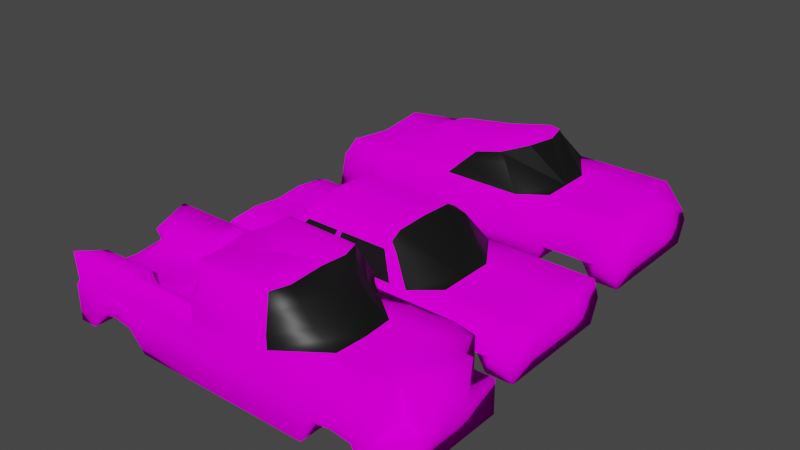 # Source: cars3.blend  (saved by Blender 3.2.14; exported with 4.5.12 LTS)
import bpy
from mathutils import Matrix  # noqa: F401  (used for matrix-valued properties, if any)

bpy.ops.wm.read_factory_settings(use_empty=True)
scene = bpy.context.scene
scene.name = 'Scene'

# ---- collections
col_collection = bpy.data.collections.new('Collection'); scene.collection.children.link(col_collection)

# ---- images (referenced by path relative to the original .blend; pixels are not part of the script)
import os
ASSET_DIR = os.environ.get("B2B_ASSET_DIR", "")  # directory of the original .blend (textures are referenced by path, not embedded)
HERE = os.path.dirname(os.path.abspath(__file__))  # packed textures are extracted next to this script under _unpacked/

def load_image(name, relpath, width, height, colorspace="sRGB"):
    """Load a texture the original file referenced (path relative to the .blend, or extracted next to this script)."""
    p = next((c for c in (os.path.join(HERE, relpath), os.path.join(ASSET_DIR, relpath)) if relpath and os.path.exists(c)), "")
    if p:
        img = bpy.data.images.load(p, check_existing=True)
        img.name = name
    else:  # same state as the original file: an image datablock whose file is absent (Cycles renders it pink)
        img = bpy.data.images.new(name, width, height)
        img.source = "FILE"
        img.filepath = "//" + (relpath or name)
    img.colorspace_settings.name = colorspace
    return img
img_untitled_002 = load_image('Untitled.002', 'mas2.png', 1024, 1024, 'sRGB')
img_untitled_003 = load_image('Untitled.003', 'mash3.png', 1024, 1024, 'sRGB')
img_untitled = load_image('Untitled', 'car1j.png', 1024, 1024, 'sRGB')

# ---- materials (node trees are filled in below, after node groups)
mat_material_002 = bpy.data.materials.new('Material.002')
mat_material_002.alpha_threshold = 0.0
mat_material_002.use_transparent_shadow = False
mat_material_002.line_color = (0.0, 0.0, 0.0, 1.0)
mat_material_001 = bpy.data.materials.new('Material.001')
mat_material_001.use_transparent_shadow = False
mat_material_003 = bpy.data.materials.new('Material.003')
mat_material_003.alpha_threshold = 0.0
mat_material_003.use_transparent_shadow = False
mat_material_003.line_color = (0.0, 0.0, 0.0, 1.0)
mat_material = bpy.data.materials.new('Material')
mat_material.alpha_threshold = 0.0
mat_material.use_transparent_shadow = False
mat_material.line_color = (0.0, 0.0, 0.0, 1.0)

# ---- material node trees
mat_material_002.use_nodes = True; mat_material_002.node_tree.nodes.clear()
_N = mat_material_002.node_tree.nodes; _L = mat_material_002.node_tree.links
n0 = _N.new('ShaderNodeOutputMaterial'); n0.name = 'Material Output'; n0.location = (300, 300)
n1 = _N.new('ShaderNodeBsdfDiffuse'); n1.name = 'Diffuse BSDF'; n1.location = (10, 300)
n1.inputs[1].default_value = 0.4
n2 = _N.new('ShaderNodeTexImage'); n2.name = 'Image Texture'; n2.location = (-280, 275)
n2.image = img_untitled_002
_L.new(n1.outputs[0], n0.inputs[0])
_L.new(n2.outputs[0], n1.inputs[0])
n0.is_active_output = True
mat_material_001.use_nodes = True; mat_material_001.node_tree.nodes.clear()
_N = mat_material_001.node_tree.nodes; _L = mat_material_001.node_tree.links
n0 = _N.new('ShaderNodeBsdfPrincipled'); n0.name = 'Principled BSDF'; n0.location = (10, 300)
n0.distribution = 'GGX'
n0.subsurface_method = 'RANDOM_WALK_SKIN'
n0.inputs[0].default_value = (0.004776, 0.004776, 0.004776, 1.0)
n0.inputs[3].default_value = 1.45
n0.inputs[27].default_value = (0.0, 0.0, 0.0, 1.0)
n0.inputs[28].default_value = 1.0
n1 = _N.new('ShaderNodeOutputMaterial'); n1.name = 'Material Output'; n1.location = (300, 300)
_L.new(n0.outputs[0], n1.inputs[0])
n1.is_active_output = True
mat_material_003.use_nodes = True; mat_material_003.node_tree.nodes.clear()
_N = mat_material_003.node_tree.nodes; _L = mat_material_003.node_tree.links
n0 = _N.new('ShaderNodeOutputMaterial'); n0.name = 'Material Output'; n0.location = (300, 300)
n1 = _N.new('ShaderNodeBsdfDiffuse'); n1.name = 'Diffuse BSDF'; n1.location = (10, 300)
n1.inputs[1].default_value = 0.4
n2 = _N.new('ShaderNodeTexImage'); n2.name = 'Image Texture'; n2.location = (-280, 275)
n2.image = img_untitled_003
_L.new(n1.outputs[0], n0.inputs[0])
_L.new(n2.outputs[0], n1.inputs[0])
n0.is_active_output = True
mat_material.use_nodes = True; mat_material.node_tree.nodes.clear()
_N = mat_material.node_tree.nodes; _L = mat_material.node_tree.links
n0 = _N.new('ShaderNodeOutputMaterial'); n0.name = 'Material Output'; n0.location = (300, 300)
n1 = _N.new('ShaderNodeBsdfDiffuse'); n1.name = 'Diffuse BSDF'; n1.location = (10, 300)
n1.inputs[1].default_value = 0.4
n2 = _N.new('ShaderNodeTexImage'); n2.name = 'Image Texture'; n2.location = (-280, 275)
n2.image = img_untitled
_L.new(n1.outputs[0], n0.inputs[0])
_L.new(n2.outputs[0], n1.inputs[0])
n0.is_active_output = True

# ---- world
world_world = bpy.data.worlds.new('World'); scene.world = world_world
world_world.use_nodes = True; world_world.node_tree.nodes.clear()
_N = world_world.node_tree.nodes; _L = world_world.node_tree.links
n0 = _N.new('ShaderNodeOutputWorld'); n0.name = 'World Output'; n0.location = (300, 300)
n1 = _N.new('ShaderNodeBackground'); n1.name = 'Background'; n1.location = (10, 300)
n1.inputs[0].default_value = (0.05088, 0.05088, 0.05088, 1.0)
_L.new(n1.outputs[0], n0.inputs[0])
n0.is_active_output = True
world_world.color = (0.05088, 0.05088, 0.05088)
world_world.use_sun_shadow = False
world_world.sun_shadow_jitter_overblur = 0.0

# ---- meshes
me_cube = bpy.data.meshes.new('Cube')
me_cube.from_pydata([(1.293, -1.0, -1.0), (-1.0, -1.0, -0.3639), (-1.0, -1.0, -1.0), (0.8512, -0.9973, -0.3638), (-0.2231, -1.0, -0.3639), (-0.4192, -1.0, -1.0), (0.7447, -1.0, -1.0), (1.293, -1.0, -0.4672), (1.19, -0.9991, -0.3639), (1.263, -0.9998, -0.3942), (0.6535, -0.748, 0.07175), (0.6884, -0.8234, -0.02026), (-0.08994, -0.8238, -0.02026), (-0.02898, -0.748, 0.07175), (0.6535, 1.193e-05, 0.1808), (-0.02898, 0.0, 0.1808), (-0.02898, -0.5644, 0.1629), (0.6535, -0.5644, 0.1629), (-1.0, 0.0, -1.0), (-1.0, 0.0, -0.3227), (1.293, 0.0, -1.0), (-0.4192, 0.0, -1.0), (0.7447, 0.0, -1.0), (0.8512, 0.002686, -0.3638), (-0.3588, 0.0, -0.4448), (1.19, 0.0008512, -0.3639), (1.263, 0.0002493, -0.3942), (1.293, 0.0, -0.4672), (-1.0, -0.5, -1.0), (-0.4192, -0.5, -1.0), (0.7447, -0.5, -1.0), (0.8512, -0.4973, -0.3182), (-0.3588, -0.5, -0.4448), (1.19, -0.4991, -0.3183), (-1.0, -0.5, -0.4448), (1.293, -0.5, -1.0), (1.263, -0.4998, -0.3485), (1.293, -0.5, -0.4216), (-1.0, -1.153, -0.6819), (0.8503, -1.152, -0.6819), (-0.3588, -1.153, -0.6819), (-1.0, -4.576e-05, -0.7224), (-1.0, -0.5767, -0.7224), (1.176, -1.0, -1.0), (1.176, 0.0, -1.0), (1.176, -0.5, -1.0), (1.072, -1.076, -0.5746), (0.9604, 0.0, -0.7906), (0.9604, -0.5, -0.7906), (0.9604, -1.0, -0.7906), (0.961, -1.114, -0.6282), (0.8526, 0.0, -0.8189), (0.8526, -0.5, -0.8189), (0.8526, -1.0, -0.8189), (0.9057, -1.133, -0.6551), (1.068, -1.0, -0.8189), (1.016, -1.095, -0.6014), (1.068, 0.0, -0.8189), (1.068, -0.5, -0.8189), (-0.487, -1.0, -0.3639), (-0.6153, -1.0, -0.3639), (-0.7435, -1.0, -0.3639), (-0.8718, -1.0, -0.3639), (-0.8113, -1.0, -1.0), (-0.7435, -1.0, -0.7728), (-0.6153, -1.0, -0.7441), (-0.487, -1.0, -0.7728), (-0.487, 0.0, -0.7728), (-0.6153, 0.0, -0.7441), (-0.7435, 0.0, -0.7728), (-0.8113, 0.0, -1.0), (-0.8718, 0.0, -0.3471), (-0.7435, 0.0, -0.3716), (-0.6153, 0.0, -0.396), (-0.487, 0.0, -0.4204), (-0.487, -0.5, -0.7728), (-0.6153, -0.5, -0.7441), (-0.7435, -0.5, -0.7728), (-0.8113, -0.5, -1.0), (-0.8718, -0.5, -0.4448), (-0.7435, -0.5, -0.4448), (-0.6153, -0.5, -0.4448), (-0.487, -0.5, -0.4448), (-0.487, -1.153, -0.6819), (-0.6153, -1.153, -0.6819), (-0.7435, -1.153, -0.6819), (-0.8718, -1.153, -0.6819), (-0.09887, -0.9997, -0.3639), (-0.2847, -1.0, -1.0), (0.04992, -0.748, 0.07175), (3.88e-05, -0.8237, -0.02026), (0.04992, 0.0, 0.1808), (0.04992, -0.5644, 0.1629), (-0.2847, 0.0, -1.0), (-0.2847, -0.5, -1.0), (-0.219, -1.153, -0.6819), (0.23, -1.0, -1.0), (0.3442, -0.8236, -0.02026), (0.3517, 5.965e-06, 0.1808), (0.3517, -0.5644, 0.1629), (0.3761, -0.9985, -0.3639), (0.3517, -0.748, 0.07175), (0.23, 0.0, -1.0), (0.23, -0.5, -1.0), (0.3157, -1.153, -0.6819), (0.2825, -1.0, -1.0), (0.3793, -0.8235, -0.02026), (0.3825, 0.0, 0.1808), (0.3825, -0.5644, 0.1629), (0.4246, -0.9984, -0.3639), (0.3825, -0.748, 0.07175), (0.2825, 0.0, -1.0), (0.2825, -0.5, -1.0), (0.3702, -1.152, -0.6819), (0.6475, -1.0, -1.0), (0.6234, -0.8234, -0.02026), (0.5965, 0.0, 0.1808), (0.5965, -0.5644, 0.1629), (0.7614, -0.9975, -0.3638), (0.5965, -0.748, 0.07175), (0.6475, 0.0, -1.0), (0.6475, -0.5, -1.0), (0.7493, -1.152, -0.6819)], [], [(79, 34, 1, 62), (86, 62, 1, 38), (45, 35, 0, 43), (33, 31, 3, 8), (35, 37, 7, 0), (75, 29, 5, 66), (121, 30, 6, 114), (95, 87, 4, 40), (53, 54, 39, 6), (3, 31, 23, 14, 17, 10, 11), (92, 16, 13, 89), (33, 8, 9, 36), (36, 9, 7, 37), (89, 13, 12, 90), (118, 3, 11, 115), (91, 15, 16, 92), (42, 34, 19, 41), (38, 1, 34, 42), (26, 36, 37, 27), (25, 33, 36, 26), (120, 22, 30, 121), (67, 21, 29, 75), (20, 27, 37, 35), (25, 23, 31, 33), (44, 20, 35, 45), (71, 19, 34, 79), (2, 38, 42, 28), (28, 42, 41, 18), (88, 95, 40, 5), (63, 86, 38, 2), (39, 54, 50, 56, 46, 7, 9, 8, 3), (57, 44, 45, 58), (0, 7, 46, 43), (58, 45, 43, 55), (52, 48, 49, 53), (51, 47, 48, 52), (55, 56, 50, 49), (22, 51, 52, 30), (30, 52, 53, 6), (49, 50, 54, 53), (43, 46, 56, 55), (48, 58, 55, 49), (47, 57, 58, 48), (15, 24, 32, 4, 12, 13, 16), (5, 40, 83, 66), (66, 83, 84, 65), (65, 84, 85, 64), (64, 85, 86, 63), (24, 74, 82, 32), (74, 73, 81, 82), (73, 72, 80, 81), (72, 71, 79, 80), (18, 70, 78, 28), (70, 69, 77, 78), (69, 68, 76, 77), (68, 67, 75, 76), (28, 78, 63, 2), (78, 77, 64, 63), (77, 76, 65, 64), (76, 75, 66, 65), (40, 4, 59, 83), (83, 59, 60, 84), (84, 60, 61, 85), (85, 61, 62, 86), (32, 82, 59, 4), (82, 81, 60, 59), (81, 80, 61, 60), (80, 79, 62, 61), (96, 104, 95, 88), (21, 93, 94, 29), (98, 91, 92, 99), (4, 87, 90, 12), (101, 89, 90, 97), (99, 92, 89, 101), (104, 100, 87, 95), (29, 94, 88, 5), (113, 109, 100, 104), (108, 99, 101, 110), (110, 101, 97, 106), (107, 98, 99, 108), (105, 113, 104, 96), (93, 102, 103, 94), (87, 100, 97, 90), (94, 103, 96, 88), (114, 122, 113, 105), (116, 107, 108, 117), (119, 110, 106, 115), (117, 108, 110, 119), (122, 118, 109, 113), (102, 111, 112, 103), (100, 109, 106, 97), (103, 112, 105, 96), (39, 3, 118, 122), (17, 117, 119, 10), (10, 119, 115, 11), (14, 116, 117, 17), (6, 39, 122, 114), (111, 120, 121, 112), (109, 118, 115, 106), (112, 121, 114, 105)])
me_cube.polygons.foreach_set('use_smooth', [True] * 100)
me_cube.polygons.foreach_set('material_index', [0, 0, 0, 0, 0, 0, 0, 0, 0, 1, 0, 0, 0, 0, 0, 0, 0, 0, 0, 0, 0, 0, 0, 0, 0, 0, 0, 0, 0, 0, 0, 0, 0, 0, 0, 0, 0, 0, 0, 0, 0, 0, 0, 1, 0, 0, 0, 0, 0, 0, 0, 0, 0, 0, 0, 0, 0, 0, 0, 0, 0, 0, 0, 0, 0, 0, 0, 0, 0, 0, 0, 0, 0, 0, 0, 0, 0, 0, 0, 0, 0, 0, 1, 0, 0, 0, 0, 0, 0, 0, 0, 0, 0, 0, 0, 0, 0, 0, 1, 0])
_uv = me_cube.uv_layers.new(name='UVMap')
_uv.uv.foreach_set('vector', [0.8503, 0.6875, 0.875, 0.6875, 0.875, 0.75, 0.8503, 0.75, 0.5, 0.9753, 0.625, 0.9753, 0.625, 1.0, 0.5, 1.0, 0.3533, 0.6875, 0.375, 0.6875, 0.375, 0.75, 0.3533, 0.75, 0.6387, 0.6875, 0.6683, 0.6875, 0.6683, 0.75, 0.6387, 0.75, 0.375, 0.6875, 0.5844, 0.6875, 0.5844, 0.75, 0.375, 0.75, 0.2237, 0.6875, 0.2484, 0.6875, 0.2484, 0.75, 0.2237, 0.75, 0.3247, 0.6875, 0.3317, 0.6875, 0.3317, 0.75, 0.3247, 0.75, 0.5, 0.867, 0.625, 0.867, 0.625, 0.8766, 0.5, 0.8766, 0.375, 0.7879, 0.5105, 0.7879, 0.5, 0.7933, 0.375, 0.7933, 0.6683, 0.75, 0.6683, 0.6875, 0.6683, 0.625, 0.6683, 0.625, 0.6683, 0.6817, 0.6683, 0.7385, 0.6683, 0.75, 0.742, 0.6817, 0.7516, 0.6817, 0.7516, 0.7385, 0.742, 0.7385, 0.6387, 0.6875, 0.6387, 0.75, 0.625, 0.75, 0.625, 0.6875, 0.625, 0.6875, 0.625, 0.75, 0.5844, 0.75, 0.5844, 0.6875, 0.625, 0.867, 0.625, 0.8766, 0.625, 0.8766, 0.625, 0.867, 0.625, 0.8003, 0.625, 0.7933, 0.625, 0.7933, 0.625, 0.8003, 0.742, 0.625, 0.7516, 0.625, 0.7516, 0.6817, 0.742, 0.6817, 0.5, 0.0625, 0.625, 0.0625, 0.625, 0.125, 0.5, 0.125, 0.5, 0.0, 0.625, 0.0, 0.625, 0.0625, 0.5, 0.0625, 0.625, 0.625, 0.625, 0.6875, 0.5844, 0.6875, 0.5844, 0.625, 0.6387, 0.625, 0.6387, 0.6875, 0.625, 0.6875, 0.625, 0.625, 0.3247, 0.625, 0.3317, 0.625, 0.3317, 0.6875, 0.3247, 0.6875, 0.2237, 0.625, 0.2484, 0.625, 0.2484, 0.6875, 0.2237, 0.6875, 0.375, 0.625, 0.5844, 0.625, 0.5844, 0.6875, 0.375, 0.6875, 0.6387, 0.625, 0.6683, 0.625, 0.6683, 0.6875, 0.6387, 0.6875, 0.3533, 0.625, 0.375, 0.625, 0.375, 0.6875, 0.3533, 0.6875, 0.8503, 0.625, 0.875, 0.625, 0.875, 0.6875, 0.8503, 0.6875, 0.375, 0.0, 0.5, 0.0, 0.5, 0.0625, 0.375, 0.0625, 0.375, 0.0625, 0.5, 0.0625, 0.5, 0.125, 0.375, 0.125, 0.375, 0.867, 0.5, 0.867, 0.5, 0.8766, 0.375, 0.8766, 0.375, 0.9753, 0.5, 0.9753, 0.5, 1.0, 0.375, 1.0, 0.5, 0.7933, 0.5105, 0.7879, 0.5211, 0.7825, 0.5316, 0.7771, 0.5422, 0.7717, 0.5844, 0.75, 0.6131, 0.754, 0.625, 0.7637, 0.625, 0.7933, 0.3479, 0.625, 0.3533, 0.625, 0.3533, 0.6875, 0.3479, 0.6875, 0.375, 0.75, 0.5844, 0.75, 0.5422, 0.7717, 0.375, 0.7717, 0.3479, 0.6875, 0.3533, 0.6875, 0.3533, 0.75, 0.3479, 0.75, 0.3371, 0.6875, 0.3425, 0.6875, 0.3425, 0.75, 0.3371, 0.75, 0.3371, 0.625, 0.3425, 0.625, 0.3425, 0.6875, 0.3371, 0.6875, 0.375, 0.7771, 0.5316, 0.7771, 0.5211, 0.7825, 0.375, 0.7825, 0.3317, 0.625, 0.3371, 0.625, 0.3371, 0.6875, 0.3317, 0.6875, 0.3317, 0.6875, 0.3371, 0.6875, 0.3371, 0.75, 0.3317, 0.75, 0.375, 0.7825, 0.5211, 0.7825, 0.5105, 0.7879, 0.375, 0.7879, 0.375, 0.7717, 0.5422, 0.7717, 0.5316, 0.7771, 0.375, 0.7771, 0.3425, 0.6875, 0.3479, 0.6875, 0.3479, 0.75, 0.3425, 0.75, 0.3425, 0.625, 0.3479, 0.625, 0.3479, 0.6875, 0.3425, 0.6875, 0.7516, 0.625, 0.7516, 0.625, 0.7516, 0.6875, 0.7516, 0.75, 0.7516, 0.75, 0.7516, 0.7385, 0.7516, 0.6817, 0.375, 0.8766, 0.5, 0.8766, 0.5, 0.9013, 0.375, 0.9013, 0.375, 0.9013, 0.5, 0.9013, 0.5, 0.926, 0.375, 0.926, 0.375, 0.926, 0.5, 0.926, 0.5, 0.9507, 0.375, 0.9507, 0.375, 0.9507, 0.5, 0.9507, 0.5, 0.9753, 0.375, 0.9753, 0.7516, 0.625, 0.7763, 0.625, 0.7763, 0.6875, 0.7516, 0.6875, 0.7763, 0.625, 0.801, 0.625, 0.801, 0.6875, 0.7763, 0.6875, 0.801, 0.625, 0.8257, 0.625, 0.8257, 0.6875, 0.801, 0.6875, 0.8257, 0.625, 0.8503, 0.625, 0.8503, 0.6875, 0.8257, 0.6875, 0.125, 0.625, 0.1497, 0.625, 0.1497, 0.6875, 0.125, 0.6875, 0.1497, 0.625, 0.1743, 0.625, 0.1743, 0.6875, 0.1497, 0.6875, 0.1743, 0.625, 0.199, 0.625, 0.199, 0.6875, 0.1743, 0.6875, 0.199, 0.625, 0.2237, 0.625, 0.2237, 0.6875, 0.199, 0.6875, 0.125, 0.6875, 0.1497, 0.6875, 0.1497, 0.75, 0.125, 0.75, 0.1497, 0.6875, 0.1743, 0.6875, 0.1743, 0.75, 0.1497, 0.75, 0.1743, 0.6875, 0.199, 0.6875, 0.199, 0.75, 0.1743, 0.75, 0.199, 0.6875, 0.2237, 0.6875, 0.2237, 0.75, 0.199, 0.75, 0.5, 0.8766, 0.625, 0.8766, 0.625, 0.9013, 0.5, 0.9013, 0.5, 0.9013, 0.625, 0.9013, 0.625, 0.926, 0.5, 0.926, 0.5, 0.926, 0.625, 0.926, 0.625, 0.9507, 0.5, 0.9507, 0.5, 0.9507, 0.625, 0.9507, 0.625, 0.9753, 0.5, 0.9753, 0.7516, 0.6875, 0.7763, 0.6875, 0.7763, 0.75, 0.7516, 0.75, 0.7763, 0.6875, 0.801, 0.6875, 0.801, 0.75, 0.7763, 0.75, 0.801, 0.6875, 0.8257, 0.6875, 0.8257, 0.75, 0.801, 0.75, 0.8257, 0.6875, 0.8503, 0.6875, 0.8503, 0.75, 0.8257, 0.75, 0.375, 0.8302, 0.5, 0.8302, 0.5, 0.867, 0.375, 0.867, 0.2484, 0.625, 0.258, 0.625, 0.258, 0.6875, 0.2484, 0.6875, 0.7052, 0.625, 0.742, 0.625, 0.742, 0.6817, 0.7052, 0.6817, 0.625, 0.8766, 0.625, 0.867, 0.625, 0.867, 0.625, 0.8766, 0.625, 0.8302, 0.625, 0.867, 0.625, 0.867, 0.625, 0.8302, 0.7052, 0.6817, 0.742, 0.6817, 0.742, 0.7385, 0.7052, 0.7385, 0.5, 0.8302, 0.625, 0.8302, 0.625, 0.867, 0.5, 0.867, 0.2484, 0.6875, 0.258, 0.6875, 0.258, 0.75, 0.2484, 0.75, 0.5, 0.8264, 0.625, 0.8264, 0.625, 0.8302, 0.5, 0.8302, 0.7014, 0.6817, 0.7052, 0.6817, 0.7052, 0.7385, 0.7014, 0.7385, 0.625, 0.8264, 0.625, 0.8302, 0.625, 0.8302, 0.625, 0.8264, 0.7014, 0.625, 0.7052, 0.625, 0.7052, 0.6817, 0.7014, 0.6817, 0.375, 0.8264, 0.5, 0.8264, 0.5, 0.8302, 0.375, 0.8302, 0.258, 0.625, 0.2948, 0.625, 0.2948, 0.6875, 0.258, 0.6875, 0.625, 0.867, 0.625, 0.8302, 0.625, 0.8302, 0.625, 0.867, 0.258, 0.6875, 0.2948, 0.6875, 0.2948, 0.75, 0.258, 0.75, 0.375, 0.8003, 0.5, 0.8003, 0.5, 0.8264, 0.375, 0.8264, 0.6753, 0.625, 0.7014, 0.625, 0.7014, 0.6817, 0.6753, 0.6817, 0.625, 0.8003, 0.625, 0.8264, 0.625, 0.8264, 0.625, 0.8003, 0.6753, 0.6817, 0.7014, 0.6817, 0.7014, 0.7385, 0.6753, 0.7385, 0.5, 0.8003, 0.625, 0.8003, 0.625, 0.8264, 0.5, 0.8264, 0.2948, 0.625, 0.2986, 0.625, 0.2986, 0.6875, 0.2948, 0.6875, 0.625, 0.8302, 0.625, 0.8264, 0.625, 0.8264, 0.625, 0.8302, 0.2948, 0.6875, 0.2986, 0.6875, 0.2986, 0.75, 0.2948, 0.75, 0.5, 0.7933, 0.625, 0.7933, 0.625, 0.8003, 0.5, 0.8003, 0.6683, 0.6817, 0.6753, 0.6817, 0.6753, 0.7385, 0.6683, 0.7385, 0.625, 0.7933, 0.625, 0.8003, 0.625, 0.8003, 0.625, 0.7933, 0.6683, 0.625, 0.6753, 0.625, 0.6753, 0.6817, 0.6683, 0.6817, 0.375, 0.7933, 0.5, 0.7933, 0.5, 0.8003, 0.375, 0.8003, 0.2986, 0.625, 0.3247, 0.625, 0.3247, 0.6875, 0.2986, 0.6875, 0.625, 0.8264, 0.625, 0.8003, 0.625, 0.8003, 0.625, 0.8264, 0.2986, 0.6875, 0.3247, 0.6875, 0.3247, 0.75, 0.2986, 0.75])
me_cube.materials.append(mat_material_002)
me_cube.materials.append(mat_material_001)
me_cube.use_mirror_vertex_groups = False
me_cube.update()
me_cube_001 = bpy.data.meshes.new('Cube.001')
me_cube_001.from_pydata([(1.293, -1.0, -1.0), (-1.0, -1.0, -0.4754), (-1.0, -1.0, -1.0), (0.8512, -0.9973, -0.1395), (-0.2231, -1.0, -0.1396), (-0.4192, -1.0, -1.0), (0.7447, -1.0, -1.0), (1.293, -0.8425, -0.473), (1.19, -0.8417, -0.1729), (1.263, -0.8423, -0.3999), (0.5365, -0.5255, -0.01048), (0.5506, -0.8971, -0.1117), (-0.08994, -0.8238, 0.204), (-0.02898, -0.748, 0.2961), (0.6535, 0.0, 0.1775), (-0.2273, 0.0, 0.4051), (-0.1731, -0.4413, 0.3872), (0.5726, -0.3763, 0.1757), (-1.0, 0.0, -1.0), (-1.0, 0.0, -0.09843), (1.293, 0.0, -1.0), (-0.4192, 0.0, -1.0), (0.7447, 0.0, -1.0), (0.8512, 0.002686, -0.1395), (-0.3588, 0.0, -0.2205), (1.19, 0.0, -0.2565), (1.263, 0.0, -0.3638), (1.364, 0.0, -0.5266), (-1.0, -0.5, -1.0), (-0.4192, -0.5, -1.0), (0.7447, -0.5, -1.0), (0.8512, -0.4973, -0.2292), (-0.3588, -0.5, -0.2205), (1.19, -0.5944, -0.2001), (-1.0, -0.5, -0.2205), (1.293, -0.5, -1.0), (1.263, -0.7115, -0.392), (1.293, -0.5798, -0.61), (-1.0, -1.153, -0.6819), (0.8503, -1.152, -0.6819), (-0.3588, -1.153, -0.6819), (-1.0, -4.576e-05, -0.7224), (-1.0, -0.5767, -0.7224), (1.176, -1.0, -1.0), (1.176, 0.0, -1.0), (1.176, -0.5, -1.0), (1.072, -1.076, -0.3503), (0.9604, 0.0, -0.7906), (0.9604, -0.5, -0.7906), (0.9604, -1.0, -0.7906), (0.961, -1.114, -0.4039), (0.8526, 0.0, -0.8189), (0.8526, -0.5, -0.8189), (0.8526, -1.0, -0.8189), (0.9057, -1.133, -0.6551), (1.068, -1.0, -0.8189), (1.016, -1.095, -0.3771), (1.068, 0.0, -0.8189), (1.068, -0.5, -0.8189), (-0.487, -1.0, -0.1396), (-0.6153, -1.0, -0.1396), (-0.7435, -1.0, -0.1396), (-0.8718, -1.0, -0.1396), (-0.8113, -1.0, -1.0), (-0.7435, -1.0, -0.7728), (-0.6153, -1.0, -0.7441), (-0.487, -1.0, -0.7728), (-0.487, 0.0, -0.7728), (-0.6153, 0.0, -0.7441), (-0.7435, 0.0, -0.7728), (-0.8113, 0.0, -1.0), (-0.8718, 0.0, -0.1462), (-0.7435, 0.0, -0.1473), (-0.6153, 0.0, -0.1717), (-0.487, 0.0, -0.1961), (-0.487, -0.5, -0.7728), (-0.6153, -0.5, -0.7441), (-0.7435, -0.5, -0.7728), (-0.8113, -0.5, -1.0), (-0.8718, -0.5, -0.2205), (-0.7435, -0.5, -0.2205), (-0.6153, -0.5, -0.2205), (-0.487, -0.5, -0.2205), (-0.487, -1.153, -0.6819), (-0.6153, -1.153, -0.6819), (-0.7435, -1.153, -0.6819), (-0.8718, -1.153, -0.6819), (0.314, -0.9987, -0.1396), (0.1627, -1.0, -1.0), (0.1932, -0.6367, 0.1428), (0.2303, -0.8604, 0.04614), (0.2131, 0.0, 0.2913), (0.1998, -0.4088, 0.2815), (0.1627, 0.0, -1.0), (0.1627, -0.5, -1.0), (0.2458, -1.153, -0.6819)], [], [(79, 34, 1, 62), (86, 62, 1, 38), (45, 35, 0, 43), (33, 31, 3, 8), (35, 37, 7, 0), (75, 29, 5, 66), (94, 30, 6, 88), (95, 87, 4, 40), (53, 54, 39, 6), (3, 31, 23, 14, 17, 10, 11), (92, 16, 13, 89), (33, 8, 9, 36), (36, 9, 7, 37), (89, 13, 12, 90), (87, 3, 11, 90), (91, 15, 16, 92), (42, 34, 19, 41), (38, 1, 34, 42), (26, 36, 37, 27), (25, 33, 36, 26), (93, 22, 30, 94), (67, 21, 29, 75), (20, 27, 37, 35), (25, 23, 31, 33), (44, 20, 35, 45), (71, 19, 34, 79), (2, 38, 42, 28), (28, 42, 41, 18), (88, 95, 40, 5), (63, 86, 38, 2), (39, 54, 50, 56, 46, 7, 9, 8, 3), (57, 44, 45, 58), (0, 7, 46, 43), (58, 45, 43, 55), (52, 48, 49, 53), (51, 47, 48, 52), (55, 56, 50, 49), (22, 51, 52, 30), (30, 52, 53, 6), (49, 50, 54, 53), (43, 46, 56, 55), (48, 58, 55, 49), (47, 57, 58, 48), (15, 24, 32, 4, 12, 13, 16), (5, 40, 83, 66), (66, 83, 84, 65), (65, 84, 85, 64), (64, 85, 86, 63), (24, 74, 82, 32), (74, 73, 81, 82), (73, 72, 80, 81), (72, 71, 79, 80), (18, 70, 78, 28), (70, 69, 77, 78), (69, 68, 76, 77), (68, 67, 75, 76), (28, 78, 63, 2), (78, 77, 64, 63), (77, 76, 65, 64), (76, 75, 66, 65), (40, 4, 59, 83), (83, 59, 60, 84), (84, 60, 61, 85), (85, 61, 62, 86), (32, 82, 59, 4), (82, 81, 60, 59), (81, 80, 61, 60), (80, 79, 62, 61), (6, 39, 95, 88), (21, 93, 94, 29), (14, 91, 92, 17), (4, 87, 90, 12), (10, 89, 90, 11), (17, 92, 89, 10), (39, 3, 87, 95), (29, 94, 88, 5)])
me_cube_001.polygons.foreach_set('use_smooth', [True] * 76)
me_cube_001.polygons.foreach_set('material_index', [0, 0, 0, 0, 0, 0, 0, 0, 0, 0, 0, 0, 0, 1, 0, 0, 0, 0, 0, 0, 0, 0, 0, 0, 0, 0, 0, 0, 0, 0, 0, 0, 0, 0, 0, 0, 0, 0, 0, 0, 0, 0, 0, 1, 0, 0, 0, 0, 0, 0, 0, 0, 0, 0, 0, 0, 0, 0, 0, 0, 0, 0, 0, 0, 0, 0, 0, 0, 0, 0, 0, 1, 0, 0, 0, 0])
_uv = me_cube_001.uv_layers.new(name='UVMap')
_uv.uv.foreach_set('vector', [0.8503, 0.6875, 0.875, 0.6875, 0.875, 0.75, 0.8503, 0.75, 0.5, 0.9753, 0.625, 0.9753, 0.625, 1.0, 0.5, 1.0, 0.3533, 0.6875, 0.375, 0.6875, 0.375, 0.75, 0.3533, 0.75, 0.6387, 0.6875, 0.6683, 0.6875, 0.6683, 0.75, 0.6387, 0.75, 0.375, 0.6875, 0.5844, 0.6875, 0.5844, 0.75, 0.375, 0.75, 0.2237, 0.6875, 0.2484, 0.6875, 0.2484, 0.75, 0.2237, 0.75, 0.29, 0.6875, 0.3317, 0.6875, 0.3317, 0.75, 0.29, 0.75, 0.5, 0.835, 0.625, 0.835, 0.625, 0.8766, 0.5, 0.8766, 0.375, 0.7879, 0.5105, 0.7879, 0.5, 0.7933, 0.375, 0.7933, 0.6683, 0.75, 0.6683, 0.6875, 0.6683, 0.625, 0.6683, 0.625, 0.6683, 0.6817, 0.6683, 0.7385, 0.6683, 0.75, 0.71, 0.6817, 0.7516, 0.6817, 0.7516, 0.7385, 0.71, 0.7385, 0.6387, 0.6875, 0.6387, 0.75, 0.625, 0.75, 0.625, 0.6875, 0.625, 0.6875, 0.625, 0.75, 0.5844, 0.75, 0.5844, 0.6875, 0.625, 0.835, 0.625, 0.8766, 0.625, 0.8766, 0.625, 0.835, 0.625, 0.835, 0.625, 0.7933, 0.625, 0.7933, 0.625, 0.835, 0.71, 0.625, 0.7516, 0.625, 0.7516, 0.6817, 0.71, 0.6817, 0.5, 0.0625, 0.625, 0.0625, 0.625, 0.125, 0.5, 0.125, 0.5, 0.0, 0.625, 0.0, 0.625, 0.0625, 0.5, 0.0625, 0.625, 0.625, 0.625, 0.6875, 0.5844, 0.6875, 0.5844, 0.625, 0.6387, 0.625, 0.6387, 0.6875, 0.625, 0.6875, 0.625, 0.625, 0.29, 0.625, 0.3317, 0.625, 0.3317, 0.6875, 0.29, 0.6875, 0.2237, 0.625, 0.2484, 0.625, 0.2484, 0.6875, 0.2237, 0.6875, 0.375, 0.625, 0.5844, 0.625, 0.5844, 0.6875, 0.375, 0.6875, 0.6387, 0.625, 0.6683, 0.625, 0.6683, 0.6875, 0.6387, 0.6875, 0.3533, 0.625, 0.375, 0.625, 0.375, 0.6875, 0.3533, 0.6875, 0.8503, 0.625, 0.875, 0.625, 0.875, 0.6875, 0.8503, 0.6875, 0.375, 0.0, 0.5, 0.0, 0.5, 0.0625, 0.375, 0.0625, 0.375, 0.0625, 0.5, 0.0625, 0.5, 0.125, 0.375, 0.125, 0.375, 0.835, 0.5, 0.835, 0.5, 0.8766, 0.375, 0.8766, 0.375, 0.9753, 0.5, 0.9753, 0.5, 1.0, 0.375, 1.0, 0.5, 0.7933, 0.5105, 0.7879, 0.5211, 0.7825, 0.5316, 0.7771, 0.5422, 0.7717, 0.5844, 0.75, 0.6131, 0.754, 0.625, 0.7637, 0.625, 0.7933, 0.3479, 0.625, 0.3533, 0.625, 0.3533, 0.6875, 0.3479, 0.6875, 0.375, 0.75, 0.5844, 0.75, 0.5422, 0.7717, 0.375, 0.7717, 0.3479, 0.6875, 0.3533, 0.6875, 0.3533, 0.75, 0.3479, 0.75, 0.3371, 0.6875, 0.3425, 0.6875, 0.3425, 0.75, 0.3371, 0.75, 0.3371, 0.625, 0.3425, 0.625, 0.3425, 0.6875, 0.3371, 0.6875, 0.375, 0.7771, 0.5316, 0.7771, 0.5211, 0.7825, 0.375, 0.7825, 0.3317, 0.625, 0.3371, 0.625, 0.3371, 0.6875, 0.3317, 0.6875, 0.3317, 0.6875, 0.3371, 0.6875, 0.3371, 0.75, 0.3317, 0.75, 0.375, 0.7825, 0.5211, 0.7825, 0.5105, 0.7879, 0.375, 0.7879, 0.375, 0.7717, 0.5422, 0.7717, 0.5316, 0.7771, 0.375, 0.7771, 0.3425, 0.6875, 0.3479, 0.6875, 0.3479, 0.75, 0.3425, 0.75, 0.3425, 0.625, 0.3479, 0.625, 0.3479, 0.6875, 0.3425, 0.6875, 0.7516, 0.625, 0.7516, 0.625, 0.7516, 0.6875, 0.7516, 0.75, 0.7516, 0.75, 0.7516, 0.7385, 0.7516, 0.6817, 0.375, 0.8766, 0.5, 0.8766, 0.5, 0.9013, 0.375, 0.9013, 0.375, 0.9013, 0.5, 0.9013, 0.5, 0.926, 0.375, 0.926, 0.375, 0.926, 0.5, 0.926, 0.5, 0.9507, 0.375, 0.9507, 0.375, 0.9507, 0.5, 0.9507, 0.5, 0.9753, 0.375, 0.9753, 0.7516, 0.625, 0.7763, 0.625, 0.7763, 0.6875, 0.7516, 0.6875, 0.7763, 0.625, 0.801, 0.625, 0.801, 0.6875, 0.7763, 0.6875, 0.801, 0.625, 0.8257, 0.625, 0.8257, 0.6875, 0.801, 0.6875, 0.8257, 0.625, 0.8503, 0.625, 0.8503, 0.6875, 0.8257, 0.6875, 0.125, 0.625, 0.1497, 0.625, 0.1497, 0.6875, 0.125, 0.6875, 0.1497, 0.625, 0.1743, 0.625, 0.1743, 0.6875, 0.1497, 0.6875, 0.1743, 0.625, 0.199, 0.625, 0.199, 0.6875, 0.1743, 0.6875, 0.199, 0.625, 0.2237, 0.625, 0.2237, 0.6875, 0.199, 0.6875, 0.125, 0.6875, 0.1497, 0.6875, 0.1497, 0.75, 0.125, 0.75, 0.1497, 0.6875, 0.1743, 0.6875, 0.1743, 0.75, 0.1497, 0.75, 0.1743, 0.6875, 0.199, 0.6875, 0.199, 0.75, 0.1743, 0.75, 0.199, 0.6875, 0.2237, 0.6875, 0.2237, 0.75, 0.199, 0.75, 0.5, 0.8766, 0.625, 0.8766, 0.625, 0.9013, 0.5, 0.9013, 0.5, 0.9013, 0.625, 0.9013, 0.625, 0.926, 0.5, 0.926, 0.5, 0.926, 0.625, 0.926, 0.625, 0.9507, 0.5, 0.9507, 0.5, 0.9507, 0.625, 0.9507, 0.625, 0.9753, 0.5, 0.9753, 0.7516, 0.6875, 0.7763, 0.6875, 0.7763, 0.75, 0.7516, 0.75, 0.7763, 0.6875, 0.801, 0.6875, 0.801, 0.75, 0.7763, 0.75, 0.801, 0.6875, 0.8257, 0.6875, 0.8257, 0.75, 0.801, 0.75, 0.8257, 0.6875, 0.8503, 0.6875, 0.8503, 0.75, 0.8257, 0.75, 0.375, 0.7933, 0.5, 0.7933, 0.5, 0.835, 0.375, 0.835, 0.2484, 0.625, 0.29, 0.625, 0.29, 0.6875, 0.2484, 0.6875, 0.6683, 0.625, 0.71, 0.625, 0.71, 0.6817, 0.6683, 0.6817, 0.625, 0.8766, 0.625, 0.835, 0.625, 0.835, 0.625, 0.8766, 0.625, 0.7933, 0.625, 0.835, 0.625, 0.835, 0.625, 0.7933, 0.6683, 0.6817, 0.71, 0.6817, 0.71, 0.7385, 0.6683, 0.7385, 0.5, 0.7933, 0.625, 0.7933, 0.625, 0.835, 0.5, 0.835, 0.2484, 0.6875, 0.29, 0.6875, 0.29, 0.75, 0.2484, 0.75])
me_cube_001.materials.append(mat_material_003)
me_cube_001.materials.append(mat_material_001)
me_cube_001.use_mirror_vertex_groups = False
me_cube_001.update()
me_cube_002 = bpy.data.meshes.new('Cube.002')
me_cube_002.from_pydata([(1.293, -1.0, -0.9747), (-1.0, -1.0, -0.9747), (0.8512, -0.9973, -0.2555), (-0.2231, -1.0, -0.0313), (-0.4192, -1.0, -0.9747), (0.7447, -1.0, -0.9747), (1.293, -1.0, -0.4672), (1.19, -0.9991, -0.3639), (1.263, -0.9998, -0.3942), (0.6535, -0.3288, -0.2555), (0.6884, -0.8234, -0.2555), (0.6535, 0.0, -0.2555), (0.6535, -0.1766, -0.2555), (-1.0, 0.0, -0.9747), (-1.0, 0.0, -0.0313), (1.293, 0.0, -0.9747), (-0.4192, 0.0, -0.9747), (0.7447, 0.0, -0.9747), (0.8512, 0.002686, -0.2555), (-0.5019, 0.0, -0.0313), (1.19, 0.0008512, -0.3639), (1.263, 0.0, -0.3942), (1.293, 0.0, -0.4672), (-1.0, -0.5, -0.9747), (-0.4192, -0.5, -0.9747), (0.7447, -0.5, -0.9747), (0.8512, -0.4973, -0.2555), (-0.4904, -0.5, -0.0313), (1.19, -0.2626, -0.3183), (-1.0, -0.5, -0.0313), (1.293, -0.5, -0.9747), (1.263, -0.4998, -0.3485), (1.293, -0.5, -0.4216), (-1.0, -0.9968, -0.515), (0.8503, -0.9953, -0.5149), (-0.3588, -0.9968, -0.515), (-1.0, 0.0, -0.5735), (-1.0, -0.4202, -0.5735), (1.176, -1.0, -0.9747), (1.176, 0.0, -0.9747), (1.176, -0.5, -0.9747), (1.072, -1.076, -0.3598), (0.9604, 0.0, -0.6721), (0.9604, -0.5, -0.6721), (0.9604, -1.0, -0.6721), (0.961, -1.114, -0.4374), (0.8526, 0.0, -0.713), (0.8526, -0.5, -0.713), (0.8526, -1.0, -0.713), (0.9057, -0.9763, -0.4762), (1.068, -1.0, -0.713), (1.016, -1.095, -0.3986), (1.068, 0.0, -0.713), (1.068, -0.5, -0.713), (-0.487, -1.0, -0.0313), (-0.6153, -1.0, -0.0313), (-0.7435, -1.0, -0.0313), (-0.8718, -1.0, -0.08926), (-0.8113, -1.0, -0.9747), (-0.7435, -1.0, -0.6463), (-0.6153, -1.0, -0.6049), (-0.487, -1.0, -0.6463), (-0.487, 0.0, -0.6463), (-0.6153, 0.0, -0.6049), (-0.7435, 0.0, -0.6463), (-0.8113, 0.0, -0.9747), (-0.8718, 0.0, -0.0313), (-0.7435, 0.0, -0.0313), (-0.6153, 0.0, -0.0313), (-0.5678, 0.0, -0.0313), (-0.487, -0.5, -0.6463), (-0.6153, -0.5, -0.6049), (-0.7435, -0.5, -0.6463), (-0.8113, -0.5, -0.9747), (-0.8718, -0.5, -0.0313), (-0.7435, -0.5, -0.0313), (-0.6153, -0.5, -0.0313), (-0.5678, -0.5, -0.0313), (-0.487, -0.9968, -0.515), (-0.6153, -0.9968, -0.515), (-0.7435, -0.9968, -0.515), (-0.8718, -0.9968, -0.515), (0.314, -0.9987, -0.2555), (0.1627, -1.0, -0.9747), (0.3123, -0.748, -0.2555), (0.2992, -0.8236, -0.2555), (0.3123, 0.0, -0.2555), (0.3123, -0.5644, -0.2555), (0.1627, 0.0, -0.9747), (0.1627, -0.5, -0.9747), (0.2458, -0.9961, -0.515), (0.1495, -0.9987, 0.3355), (-0.1716, -0.7924, 0.5444), (-0.2079, -0.5, 0.5444), (0.3123, -0.755, 0.5444), (-0.02898, -0.4784, 0.5444), (-0.08994, -0.7106, 0.5444), (-0.02898, -0.001969, 0.5944), (-0.02898, 0.0, 0.3355), (-0.2225, 0.0, 0.5944), (0.2992, -0.8236, 0.5444), (0.3123, 0.0, 0.5944), (0.3123, -0.4147, 0.5444), (0.3123, -0.5644, 0.1469), (-0.2231, -1.0, 0.1469), (0.3123, -0.748, 0.1469), (0.314, -0.9987, 0.1469), (0.2992, -0.8236, 0.1469), (-0.3588, 0.0, 0.1469), (0.3123, 0.0, 0.1469), (-0.3588, -0.5, 0.1469), (0.8611, -0.5112, -0.1002), (0.8611, -1.011, -0.005518), (1.2, -0.4469, -0.1837), (1.2, -1.013, -0.005518), (1.273, -1.014, -0.005518), (0.6983, -0.8373, -0.005518), (0.6635, -0.7618, -0.1647), (0.3092, -0.8375, -0.005518), (1.273, -0.4475, -0.1837), (0.324, -1.013, -0.005518), (1.293, 1.0, -0.9747), (-1.0, 1.0, -0.9747), (0.8512, 0.9973, -0.2555), (-0.2231, 1.0, -0.0313), (-0.4192, 1.0, -0.9747), (0.7447, 1.0, -0.9747), (1.293, 1.0, -0.4672), (1.19, 0.9991, -0.3639), (1.263, 0.9998, -0.3942), (0.6535, 0.3288, -0.2555), (0.6884, 0.8234, -0.2555), (0.6535, 0.1766, -0.2555), (0.8512, -0.002686, -0.2555), (1.19, -0.0008512, -0.3639), (-1.0, 0.5, -0.9747), (-0.4192, 0.5, -0.9747), (0.7447, 0.5, -0.9747), (0.8512, 0.4973, -0.2555), (-0.4904, 0.5, -0.0313), (1.19, 0.2626, -0.3183), (-1.0, 0.5, -0.0313), (1.293, 0.5, -0.9747), (1.263, 0.4998, -0.3485), (1.293, 0.5, -0.4216), (-1.0, 0.9968, -0.515), (0.8503, 0.9953, -0.5149), (-0.3588, 0.9968, -0.515), (-1.0, 0.4202, -0.5735), (1.176, 1.0, -0.9747), (1.176, 0.5, -0.9747), (1.072, 1.076, -0.3598), (0.9604, 0.5, -0.6721), (0.9604, 1.0, -0.6721), (0.961, 1.114, -0.4374), (0.8526, 0.5, -0.713), (0.8526, 1.0, -0.713), (0.9057, 0.9763, -0.4762), (1.068, 1.0, -0.713), (1.016, 1.095, -0.3986), (1.068, 0.5, -0.713), (-0.487, 1.0, -0.0313), (-0.6153, 1.0, -0.0313), (-0.7435, 1.0, -0.0313), (-0.8718, 1.0, -0.08926), (-0.8113, 1.0, -0.9747), (-0.7435, 1.0, -0.6463), (-0.6153, 1.0, -0.6049), (-0.487, 1.0, -0.6463), (-0.487, 0.5, -0.6463), (-0.6153, 0.5, -0.6049), (-0.7435, 0.5, -0.6463), (-0.8113, 0.5, -0.9747), (-0.8718, 0.5, -0.0313), (-0.7435, 0.5, -0.0313), (-0.6153, 0.5, -0.0313), (-0.5678, 0.5, -0.0313), (-0.487, 0.9968, -0.515), (-0.6153, 0.9968, -0.515), (-0.7435, 0.9968, -0.515), (-0.8718, 0.9968, -0.515), (0.314, 0.9987, -0.2555), (0.1627, 1.0, -0.9747), (0.3123, 0.748, -0.2555), (0.2992, 0.8236, -0.2555), (0.3123, 0.5644, -0.2555), (0.1627, 0.5, -0.9747), (0.2458, 0.9961, -0.515), (0.1495, 0.9987, 0.3355), (-0.1716, 0.7924, 0.5444), (-0.2079, 0.5, 0.5444), (0.3123, 0.755, 0.5444), (-0.02898, 0.4784, 0.5444), (-0.08994, 0.7106, 0.5444), (-0.02898, 0.001969, 0.5944), (0.2992, 0.8236, 0.5444), (0.3123, 0.4147, 0.5444), (0.3123, 0.5644, 0.1469), (-0.2231, 1.0, 0.1469), (0.3123, 0.748, 0.1469), (0.314, 0.9987, 0.1469), (0.2992, 0.8236, 0.1469), (-0.3588, 0.5, 0.1469), (0.8611, 0.5112, -0.1002), (0.8611, 1.011, -0.005518), (1.2, 0.4469, -0.1837), (1.2, 1.013, -0.005518), (1.273, 1.014, -0.005518), (0.6983, 0.8373, -0.005518), (0.6635, 0.7618, -0.1647), (0.3092, 0.8375, -0.005518), (1.273, 0.4475, -0.1837), (0.324, 1.013, -0.005518), (-0.8718, 0.5265, -0.515), (-0.8887, -0.4881, -0.4873), (0.3123, -0.4896, 0.3457), (0.3123, -0.7515, 0.3457), (0.2992, -0.8236, 0.3457), (0.3123, 0.0, 0.3707), (-0.2833, -0.5, 0.3457), (-0.1973, -0.8962, 0.3457), (0.2318, -0.9987, 0.2412), (-0.2906, 0.0, 0.3707), (0.3123, 0.4896, 0.3457), (0.3123, 0.7515, 0.3457), (0.2992, 0.8236, 0.3457), (-0.2833, 0.5, 0.3457), (-0.1973, 0.8962, 0.3457), (0.2318, 0.9987, 0.2412), (-0.2231, -1.0, 0.05782), (0.314, -0.9987, -0.05429), (-0.4303, 0.0, 0.05782), (0.3123, -0.5644, -0.05429), (0.3123, -0.748, -0.05429), (0.2992, -0.8236, -0.05429), (0.3123, 0.0, -0.05429), (-0.4246, -0.5, 0.05782), (-0.2231, 1.0, 0.05782), (0.314, 0.9987, -0.05429), (0.3123, 0.5644, -0.05429), (0.3123, 0.748, -0.05429), (0.2992, 0.8236, -0.05429), (-0.4246, 0.5, 0.05782)], [], [(40, 30, 0, 38), (26, 9, 117, 111), (30, 32, 6, 0), (70, 24, 4, 61), (89, 25, 5, 83), (90, 82, 3, 35), (48, 49, 34, 5), (8, 31, 119, 115), (216, 215, 102, 94), (82, 2, 112, 120), (31, 8, 6, 32), (220, 221, 91, 92), (2, 7, 114, 112), (217, 216, 94, 100), (37, 29, 14, 36), (21, 31, 32, 22), (20, 28, 31, 21), (88, 17, 25, 89), (62, 16, 24, 70), (15, 22, 32, 30), (20, 18, 26, 28), (39, 15, 30, 40), (66, 14, 29, 74), (1, 33, 37, 23), (23, 37, 36, 13), (83, 90, 35, 4), (58, 81, 33, 1), (34, 49, 45, 51, 41, 6, 8, 7, 2), (52, 39, 40, 53), (0, 6, 41, 38), (53, 40, 38, 50), (47, 43, 44, 48), (46, 42, 43, 47), (50, 51, 45, 44), (17, 46, 47, 25), (25, 47, 48, 5), (44, 45, 49, 48), (38, 41, 51, 50), (43, 53, 50, 44), (42, 52, 53, 43), (221, 217, 100, 91), (4, 35, 78, 61), (61, 78, 79, 60), (60, 79, 80, 59), (59, 80, 81, 58), (19, 69, 77, 27), (69, 68, 76, 77), (68, 67, 75, 76), (67, 66, 74, 75), (13, 65, 73, 23), (65, 64, 72, 73), (64, 63, 71, 72), (63, 62, 70, 71), (23, 73, 58, 1), (73, 72, 59, 58), (72, 71, 60, 59), (71, 70, 61, 60), (35, 3, 54, 78), (78, 54, 55, 79), (79, 55, 56, 80), (80, 56, 57, 81), (27, 77, 54, 3), (77, 76, 55, 54), (76, 75, 56, 55), (75, 74, 57, 56), (5, 34, 90, 83), (16, 88, 89, 24), (11, 86, 87, 12), (222, 219, 93, 99), (9, 84, 85, 10), (12, 87, 84, 9), (34, 2, 82, 90), (24, 89, 83, 4), (102, 97, 95, 94), (94, 95, 96, 100), (101, 98, 97, 102), (98, 99, 93, 92, 96, 95, 97), (92, 91, 100, 96), (215, 218, 101, 102), (219, 220, 92, 93), (236, 229, 104, 110), (232, 235, 109, 103), (231, 236, 110, 108), (230, 234, 107, 106), (234, 233, 105, 107), (229, 230, 106, 104), (233, 232, 103, 105), (113, 111, 112, 114), (9, 26, 18, 11, 12), (112, 111, 117, 116), (113, 114, 115, 119), (120, 112, 116, 118), (7, 8, 115, 114), (10, 85, 118, 116), (31, 28, 113, 119), (9, 10, 116, 117), (28, 26, 111, 113), (85, 82, 120, 118), (150, 149, 121, 142), (138, 203, 209, 130), (142, 121, 127, 144), (169, 168, 125, 136), (186, 182, 126, 137), (187, 147, 124, 181), (156, 126, 146, 157), (129, 207, 211, 143), (224, 191, 196, 223), (181, 212, 204, 123), (143, 144, 127, 129), (227, 189, 188, 228), (123, 204, 206, 128), (225, 195, 191, 224), (148, 36, 14, 141), (21, 22, 144, 143), (134, 21, 143, 140), (88, 186, 137, 17), (62, 169, 136, 16), (15, 142, 144, 22), (134, 140, 138, 133), (39, 150, 142, 15), (66, 173, 141, 14), (122, 135, 148, 145), (135, 13, 36, 148), (182, 125, 147, 187), (165, 122, 145, 180), (146, 123, 128, 129, 127, 151, 159, 154, 157), (52, 160, 150, 39), (121, 149, 151, 127), (160, 158, 149, 150), (155, 156, 153, 152), (46, 155, 152, 42), (158, 153, 154, 159), (17, 137, 155, 46), (137, 126, 156, 155), (153, 156, 157, 154), (149, 158, 159, 151), (152, 153, 158, 160), (42, 152, 160, 52), (228, 188, 195, 225), (125, 168, 177, 147), (168, 167, 178, 177), (167, 166, 179, 178), (166, 165, 180, 179), (19, 139, 176, 69), (69, 176, 175, 68), (68, 175, 174, 67), (67, 174, 173, 66), (13, 135, 172, 65), (65, 172, 171, 64), (64, 171, 170, 63), (63, 170, 169, 62), (135, 122, 165, 172), (172, 165, 166, 171), (171, 166, 167, 170), (170, 167, 168, 169), (147, 177, 161, 124), (177, 178, 162, 161), (178, 179, 163, 162), (179, 180, 164, 163), (139, 124, 161, 176), (176, 161, 162, 175), (175, 162, 163, 174), (174, 163, 164, 173), (126, 182, 187, 146), (16, 136, 186, 88), (11, 132, 185, 86), (222, 99, 190, 226), (130, 131, 184, 183), (132, 130, 183, 185), (146, 187, 181, 123), (136, 125, 182, 186), (196, 191, 192, 194), (191, 195, 193, 192), (101, 196, 194, 98), (98, 194, 192, 193, 189, 190, 99), (189, 193, 195, 188), (223, 196, 101, 218), (226, 190, 189, 227), (242, 202, 198, 237), (239, 197, 109, 235), (231, 108, 202, 242), (238, 200, 201, 241), (241, 201, 199, 240), (237, 198, 200, 238), (240, 199, 197, 239), (205, 206, 204, 203), (130, 132, 11, 133, 138), (204, 208, 209, 203), (205, 211, 207, 206), (212, 210, 208, 204), (128, 206, 207, 129), (131, 208, 210, 184), (143, 211, 205, 140), (130, 209, 208, 131), (140, 205, 203, 138), (184, 210, 212, 181), (148, 213, 180, 145), (148, 141, 173, 213), (180, 213, 173, 164), (37, 33, 81, 214), (81, 57, 74, 214), (37, 214, 74, 29), (202, 226, 227, 198), (197, 223, 218, 109), (108, 222, 226, 202), (200, 228, 225, 201), (201, 225, 224, 199), (198, 227, 228, 200), (199, 224, 223, 197), (110, 104, 220, 219), (103, 109, 218, 215), (108, 110, 219, 222), (106, 107, 217, 221), (107, 105, 216, 217), (104, 106, 221, 220), (105, 103, 215, 216), (183, 240, 239, 185), (124, 237, 238, 181), (184, 241, 240, 183), (181, 238, 241, 184), (19, 231, 242, 139), (185, 239, 235, 86), (139, 242, 237, 124), (84, 87, 232, 233), (3, 82, 230, 229), (85, 84, 233, 234), (82, 85, 234, 230), (19, 27, 236, 231), (87, 86, 235, 232), (27, 3, 229, 236)])
me_cube_002.polygons.foreach_set('use_smooth', [True] * 230)
me_cube_002.polygons.foreach_set('material_index', [0, 0, 0, 0, 0, 0, 0, 0, 0, 0, 0, 0, 0, 0, 0, 0, 0, 0, 0, 0, 0, 0, 0, 0, 0, 0, 0, 0, 0, 0, 0, 0, 0, 0, 0, 0, 0, 0, 0, 0, 0, 0, 0, 0, 0, 0, 0, 0, 0, 0, 0, 0, 0, 0, 0, 0, 0, 0, 0, 0, 0, 0, 0, 0, 0, 0, 0, 0, 1, 0, 0, 0, 0, 0, 0, 0, 0, 0, 0, 1, 1, 1, 1, 0, 0, 0, 0, 0, 0, 0, 0, 0, 0, 0, 0, 0, 0, 0, 0, 0, 0, 0, 0, 0, 0, 0, 0, 0, 0, 0, 0, 0, 0, 0, 0, 0, 0, 0, 0, 0, 0, 0, 0, 0, 0, 0, 0, 0, 0, 0, 0, 0, 0, 0, 0, 0, 0, 0, 0, 0, 0, 0, 0, 0, 0, 0, 0, 0, 0, 0, 0, 0, 0, 0, 0, 0, 0, 0, 0, 0, 0, 0, 0, 0, 0, 0, 1, 0, 0, 0, 0, 0, 0, 0, 0, 0, 0, 1, 1, 1, 1, 0, 0, 0, 0, 0, 0, 0, 0, 0, 0, 0, 0, 0, 0, 0, 0, 0, 0, 0, 0, 0, 1, 1, 1, 0, 0, 0, 0, 1, 1, 1, 0, 0, 0, 0, 0, 0, 0, 0, 1, 0, 1, 0, 0, 0, 0, 1, 0, 1])
_uv = me_cube_002.uv_layers.new(name='UVMap')
_uv.uv.foreach_set('vector', [0.3533, 0.6875, 0.375, 0.6875, 0.375, 0.75, 0.3533, 0.75, 0.6683, 0.6875, 0.6683, 0.7385, 0.6683, 0.7385, 0.6683, 0.6875, 0.375, 0.6875, 0.5844, 0.6875, 0.5844, 0.75, 0.375, 0.75, 0.2237, 0.6875, 0.2484, 0.6875, 0.2484, 0.75, 0.2237, 0.75, 0.29, 0.6875, 0.3317, 0.6875, 0.3317, 0.75, 0.29, 0.75, 0.5, 0.835, 0.625, 0.835, 0.625, 0.8766, 0.5, 0.8766, 0.375, 0.7879, 0.5105, 0.7879, 0.5, 0.7933, 0.375, 0.7933, 0.625, 0.75, 0.625, 0.6875, 0.625, 0.6875, 0.625, 0.75, 0.71, 0.7385, 0.71, 0.6817, 0.71, 0.6817, 0.71, 0.7385, 0.625, 0.835, 0.625, 0.7933, 0.625, 0.7933, 0.625, 0.835, 0.625, 0.6875, 0.625, 0.75, 0.5844, 0.75, 0.5844, 0.6875, 0.625, 0.8766, 0.625, 0.835, 0.625, 0.835, 0.625, 0.8766, 0.625, 0.7933, 0.625, 0.7637, 0.625, 0.7637, 0.625, 0.7933, 0.625, 0.835, 0.625, 0.835, 0.625, 0.835, 0.625, 0.835, 0.5, 0.0625, 0.625, 0.0625, 0.625, 0.125, 0.5, 0.125, 0.625, 0.625, 0.625, 0.6875, 0.5844, 0.6875, 0.5844, 0.625, 0.6387, 0.625, 0.6387, 0.6875, 0.625, 0.6875, 0.625, 0.625, 0.29, 0.625, 0.3317, 0.625, 0.3317, 0.6875, 0.29, 0.6875, 0.2237, 0.625, 0.2484, 0.625, 0.2484, 0.6875, 0.2237, 0.6875, 0.375, 0.625, 0.5844, 0.625, 0.5844, 0.6875, 0.375, 0.6875, 0.6387, 0.625, 0.6683, 0.625, 0.6683, 0.6875, 0.6387, 0.6875, 0.3533, 0.625, 0.375, 0.625, 0.375, 0.6875, 0.3533, 0.6875, 0.8503, 0.625, 0.875, 0.625, 0.875, 0.6875, 0.8503, 0.6875, 0.375, 0.0, 0.5, 0.0, 0.5, 0.0625, 0.375, 0.0625, 0.375, 0.0625, 0.5, 0.0625, 0.5, 0.125, 0.375, 0.125, 0.375, 0.835, 0.5, 0.835, 0.5, 0.8766, 0.375, 0.8766, 0.375, 0.9753, 0.5, 0.9753, 0.5, 1.0, 0.375, 1.0, 0.5, 0.7933, 0.5105, 0.7879, 0.5211, 0.7825, 0.5316, 0.7771, 0.5422, 0.7717, 0.5844, 0.75, 0.6131, 0.754, 0.625, 0.7637, 0.625, 0.7933, 0.3479, 0.625, 0.3533, 0.625, 0.3533, 0.6875, 0.3479, 0.6875, 0.375, 0.75, 0.5844, 0.75, 0.5422, 0.7717, 0.375, 0.7717, 0.3479, 0.6875, 0.3533, 0.6875, 0.3533, 0.75, 0.3479, 0.75, 0.3371, 0.6875, 0.3425, 0.6875, 0.3425, 0.75, 0.3371, 0.75, 0.3371, 0.625, 0.3425, 0.625, 0.3425, 0.6875, 0.3371, 0.6875, 0.375, 0.7771, 0.5316, 0.7771, 0.5211, 0.7825, 0.375, 0.7825, 0.3317, 0.625, 0.3371, 0.625, 0.3371, 0.6875, 0.3317, 0.6875, 0.3317, 0.6875, 0.3371, 0.6875, 0.3371, 0.75, 0.3317, 0.75, 0.375, 0.7825, 0.5211, 0.7825, 0.5105, 0.7879, 0.375, 0.7879, 0.375, 0.7717, 0.5422, 0.7717, 0.5316, 0.7771, 0.375, 0.7771, 0.3425, 0.6875, 0.3479, 0.6875, 0.3479, 0.75, 0.3425, 0.75, 0.3425, 0.625, 0.3479, 0.625, 0.3479, 0.6875, 0.3425, 0.6875, 0.625, 0.835, 0.625, 0.835, 0.625, 0.835, 0.625, 0.835, 0.375, 0.8766, 0.5, 0.8766, 0.5, 0.9013, 0.375, 0.9013, 0.375, 0.9013, 0.5, 0.9013, 0.5, 0.926, 0.375, 0.926, 0.375, 0.926, 0.5, 0.926, 0.5, 0.9507, 0.375, 0.9507, 0.375, 0.9507, 0.5, 0.9507, 0.5, 0.9753, 0.375, 0.9753, 0.7516, 0.625, 0.7763, 0.625, 0.7763, 0.6875, 0.7516, 0.6875, 0.7763, 0.625, 0.801, 0.625, 0.801, 0.6875, 0.7763, 0.6875, 0.801, 0.625, 0.8257, 0.625, 0.8257, 0.6875, 0.801, 0.6875, 0.8257, 0.625, 0.8503, 0.625, 0.8503, 0.6875, 0.8257, 0.6875, 0.125, 0.625, 0.1497, 0.625, 0.1497, 0.6875, 0.125, 0.6875, 0.1497, 0.625, 0.1743, 0.625, 0.1743, 0.6875, 0.1497, 0.6875, 0.1743, 0.625, 0.199, 0.625, 0.199, 0.6875, 0.1743, 0.6875, 0.199, 0.625, 0.2237, 0.625, 0.2237, 0.6875, 0.199, 0.6875, 0.125, 0.6875, 0.1497, 0.6875, 0.1497, 0.75, 0.125, 0.75, 0.1497, 0.6875, 0.1743, 0.6875, 0.1743, 0.75, 0.1497, 0.75, 0.1743, 0.6875, 0.199, 0.6875, 0.199, 0.75, 0.1743, 0.75, 0.199, 0.6875, 0.2237, 0.6875, 0.2237, 0.75, 0.199, 0.75, 0.5, 0.8766, 0.625, 0.8766, 0.625, 0.9013, 0.5, 0.9013, 0.5, 0.9013, 0.625, 0.9013, 0.625, 0.926, 0.5, 0.926, 0.5, 0.926, 0.625, 0.926, 0.625, 0.9507, 0.5, 0.9507, 0.5, 0.9507, 0.625, 0.9507, 0.625, 0.9753, 0.5, 0.9753, 0.7516, 0.6875, 0.7763, 0.6875, 0.7763, 0.75, 0.7516, 0.75, 0.7763, 0.6875, 0.801, 0.6875, 0.801, 0.75, 0.7763, 0.75, 0.801, 0.6875, 0.8257, 0.6875, 0.8257, 0.75, 0.801, 0.75, 0.8257, 0.6875, 0.8503, 0.6875, 0.8503, 0.75, 0.8257, 0.75, 0.375, 0.7933, 0.5, 0.7933, 0.5, 0.835, 0.375, 0.835, 0.2484, 0.625, 0.29, 0.625, 0.29, 0.6875, 0.2484, 0.6875, 0.6683, 0.625, 0.71, 0.625, 0.71, 0.6817, 0.6683, 0.6817, 0.7516, 0.625, 0.7516, 0.6875, 0.7516, 0.6875, 0.7516, 0.625, 0.625, 0.7933, 0.625, 0.835, 0.625, 0.835, 0.625, 0.7933, 0.6683, 0.6817, 0.71, 0.6817, 0.71, 0.7385, 0.6683, 0.7385, 0.5, 0.7933, 0.625, 0.7933, 0.625, 0.835, 0.5, 0.835, 0.2484, 0.6875, 0.29, 0.6875, 0.29, 0.75, 0.2484, 0.75, 0.71, 0.6817, 0.7516, 0.6817, 0.7516, 0.7385, 0.71, 0.7385, 0.625, 0.835, 0.625, 0.8766, 0.625, 0.8766, 0.625, 0.835, 0.71, 0.625, 0.7516, 0.625, 0.7516, 0.6817, 0.71, 0.6817, 0.7516, 0.625, 0.7516, 0.625, 0.7516, 0.6875, 0.7516, 0.75, 0.7516, 0.75, 0.7516, 0.7385, 0.7516, 0.6817, 0.625, 0.8766, 0.625, 0.835, 0.625, 0.835, 0.625, 0.8766, 0.71, 0.6817, 0.71, 0.625, 0.71, 0.625, 0.71, 0.6817, 0.7516, 0.6875, 0.7516, 0.75, 0.7516, 0.75, 0.7516, 0.6875, 0.7516, 0.6875, 0.7516, 0.75, 0.7516, 0.75, 0.7516, 0.6875, 0.71, 0.6817, 0.71, 0.625, 0.71, 0.625, 0.71, 0.6817, 0.7516, 0.625, 0.7516, 0.6875, 0.7516, 0.6875, 0.7516, 0.625, 0.625, 0.835, 0.625, 0.835, 0.625, 0.835, 0.625, 0.835, 0.625, 0.835, 0.625, 0.835, 0.625, 0.835, 0.625, 0.835, 0.625, 0.8766, 0.625, 0.835, 0.625, 0.835, 0.625, 0.8766, 0.71, 0.7385, 0.71, 0.6817, 0.71, 0.6817, 0.71, 0.7385, 0.6387, 0.6875, 0.6683, 0.6875, 0.6683, 0.75, 0.6387, 0.75, 0.6683, 0.7385, 0.6683, 0.6875, 0.6683, 0.625, 0.6683, 0.625, 0.6683, 0.6817, 0.6683, 0.75, 0.6683, 0.6875, 0.6683, 0.7385, 0.6683, 0.75, 0.6387, 0.6875, 0.6387, 0.75, 0.625, 0.75, 0.625, 0.6875, 0.625, 0.835, 0.625, 0.7933, 0.625, 0.7933, 0.625, 0.835, 0.625, 0.7637, 0.6131, 0.754, 0.6131, 0.754, 0.625, 0.7637, 0.625, 0.7933, 0.625, 0.835, 0.625, 0.835, 0.625, 0.7933, 0.625, 0.6875, 0.6387, 0.6875, 0.6387, 0.6875, 0.625, 0.6875, 0.625, 0.7933, 0.625, 0.7933, 0.625, 0.7933, 0.625, 0.7933, 0.6387, 0.6875, 0.6683, 0.6875, 0.6683, 0.6875, 0.6387, 0.6875, 0.625, 0.835, 0.625, 0.835, 0.625, 0.835, 0.625, 0.835, 0.3533, 0.6875, 0.3533, 0.75, 0.375, 0.75, 0.375, 0.6875, 0.6683, 0.6875, 0.6683, 0.6875, 0.6683, 0.7385, 0.6683, 0.7385, 0.375, 0.6875, 0.375, 0.75, 0.5844, 0.75, 0.5844, 0.6875, 0.2237, 0.6875, 0.2237, 0.75, 0.2484, 0.75, 0.2484, 0.6875, 0.29, 0.6875, 0.29, 0.75, 0.3317, 0.75, 0.3317, 0.6875, 0.5, 0.835, 0.5, 0.8766, 0.625, 0.8766, 0.625, 0.835, 0.375, 0.7879, 0.375, 0.7933, 0.5, 0.7933, 0.5105, 0.7879, 0.625, 0.75, 0.625, 0.75, 0.625, 0.6875, 0.625, 0.6875, 0.71, 0.7385, 0.71, 0.7385, 0.71, 0.6817, 0.71, 0.6817, 0.625, 0.835, 0.625, 0.835, 0.625, 0.7933, 0.625, 0.7933, 0.625, 0.6875, 0.5844, 0.6875, 0.5844, 0.75, 0.625, 0.75, 0.625, 0.8766, 0.625, 0.8766, 0.625, 0.835, 0.625, 0.835, 0.625, 0.7933, 0.625, 0.7933, 0.625, 0.7637, 0.625, 0.7637, 0.625, 0.835, 0.625, 0.835, 0.625, 0.835, 0.625, 0.835, 0.5, 0.0625, 0.5, 0.125, 0.625, 0.125, 0.625, 0.0625, 0.625, 0.625, 0.5844, 0.625, 0.5844, 0.6875, 0.625, 0.6875, 0.6387, 0.625, 0.625, 0.625, 0.625, 0.6875, 0.6387, 0.6875, 0.29, 0.625, 0.29, 0.6875, 0.3317, 0.6875, 0.3317, 0.625, 0.2237, 0.625, 0.2237, 0.6875, 0.2484, 0.6875, 0.2484, 0.625, 0.375, 0.625, 0.375, 0.6875, 0.5844, 0.6875, 0.5844, 0.625, 0.6387, 0.625, 0.6387, 0.6875, 0.6683, 0.6875, 0.6683, 0.625, 0.3533, 0.625, 0.3533, 0.6875, 0.375, 0.6875, 0.375, 0.625, 0.8503, 0.625, 0.8503, 0.6875, 0.875, 0.6875, 0.875, 0.625, 0.375, 0.0, 0.375, 0.0625, 0.5, 0.0625, 0.5, 0.0, 0.375, 0.0625, 0.375, 0.125, 0.5, 0.125, 0.5, 0.0625, 0.375, 0.835, 0.375, 0.8766, 0.5, 0.8766, 0.5, 0.835, 0.375, 0.9753, 0.375, 1.0, 0.5, 1.0, 0.5, 0.9753, 0.5, 0.7933, 0.625, 0.7933, 0.625, 0.7637, 0.6131, 0.754, 0.5844, 0.75, 0.5422, 0.7717, 0.5316, 0.7771, 0.5211, 0.7825, 0.5105, 0.7879, 0.3479, 0.625, 0.3479, 0.6875, 0.3533, 0.6875, 0.3533, 0.625, 0.375, 0.75, 0.375, 0.7717, 0.5422, 0.7717, 0.5844, 0.75, 0.3479, 0.6875, 0.3479, 0.75, 0.3533, 0.75, 0.3533, 0.6875, 0.3371, 0.6875, 0.3371, 0.75, 0.3425, 0.75, 0.3425, 0.6875, 0.3371, 0.625, 0.3371, 0.6875, 0.3425, 0.6875, 0.3425, 0.625, 0.375, 0.7771, 0.375, 0.7825, 0.5211, 0.7825, 0.5316, 0.7771, 0.3317, 0.625, 0.3317, 0.6875, 0.3371, 0.6875, 0.3371, 0.625, 0.3317, 0.6875, 0.3317, 0.75, 0.3371, 0.75, 0.3371, 0.6875, 0.375, 0.7825, 0.375, 0.7879, 0.5105, 0.7879, 0.5211, 0.7825, 0.375, 0.7717, 0.375, 0.7771, 0.5316, 0.7771, 0.5422, 0.7717, 0.3425, 0.6875, 0.3425, 0.75, 0.3479, 0.75, 0.3479, 0.6875, 0.3425, 0.625, 0.3425, 0.6875, 0.3479, 0.6875, 0.3479, 0.625, 0.625, 0.835, 0.625, 0.835, 0.625, 0.835, 0.625, 0.835, 0.375, 0.8766, 0.375, 0.9013, 0.5, 0.9013, 0.5, 0.8766, 0.375, 0.9013, 0.375, 0.926, 0.5, 0.926, 0.5, 0.9013, 0.375, 0.926, 0.375, 0.9507, 0.5, 0.9507, 0.5, 0.926, 0.375, 0.9507, 0.375, 0.9753, 0.5, 0.9753, 0.5, 0.9507, 0.7516, 0.625, 0.7516, 0.6875, 0.7763, 0.6875, 0.7763, 0.625, 0.7763, 0.625, 0.7763, 0.6875, 0.801, 0.6875, 0.801, 0.625, 0.801, 0.625, 0.801, 0.6875, 0.8257, 0.6875, 0.8257, 0.625, 0.8257, 0.625, 0.8257, 0.6875, 0.8503, 0.6875, 0.8503, 0.625, 0.125, 0.625, 0.125, 0.6875, 0.1497, 0.6875, 0.1497, 0.625, 0.1497, 0.625, 0.1497, 0.6875, 0.1743, 0.6875, 0.1743, 0.625, 0.1743, 0.625, 0.1743, 0.6875, 0.199, 0.6875, 0.199, 0.625, 0.199, 0.625, 0.199, 0.6875, 0.2237, 0.6875, 0.2237, 0.625, 0.125, 0.6875, 0.125, 0.75, 0.1497, 0.75, 0.1497, 0.6875, 0.1497, 0.6875, 0.1497, 0.75, 0.1743, 0.75, 0.1743, 0.6875, 0.1743, 0.6875, 0.1743, 0.75, 0.199, 0.75, 0.199, 0.6875, 0.199, 0.6875, 0.199, 0.75, 0.2237, 0.75, 0.2237, 0.6875, 0.5, 0.8766, 0.5, 0.9013, 0.625, 0.9013, 0.625, 0.8766, 0.5, 0.9013, 0.5, 0.926, 0.625, 0.926, 0.625, 0.9013, 0.5, 0.926, 0.5, 0.9507, 0.625, 0.9507, 0.625, 0.926, 0.5, 0.9507, 0.5, 0.9753, 0.625, 0.9753, 0.625, 0.9507, 0.7516, 0.6875, 0.7516, 0.75, 0.7763, 0.75, 0.7763, 0.6875, 0.7763, 0.6875, 0.7763, 0.75, 0.801, 0.75, 0.801, 0.6875, 0.801, 0.6875, 0.801, 0.75, 0.8257, 0.75, 0.8257, 0.6875, 0.8257, 0.6875, 0.8257, 0.75, 0.8503, 0.75, 0.8503, 0.6875, 0.375, 0.7933, 0.375, 0.835, 0.5, 0.835, 0.5, 0.7933, 0.2484, 0.625, 0.2484, 0.6875, 0.29, 0.6875, 0.29, 0.625, 0.6683, 0.625, 0.6683, 0.6817, 0.71, 0.6817, 0.71, 0.625, 0.7516, 0.625, 0.7516, 0.625, 0.7516, 0.6875, 0.7516, 0.6875, 0.625, 0.7933, 0.625, 0.7933, 0.625, 0.835, 0.625, 0.835, 0.6683, 0.6817, 0.6683, 0.7385, 0.71, 0.7385, 0.71, 0.6817, 0.5, 0.7933, 0.5, 0.835, 0.625, 0.835, 0.625, 0.7933, 0.2484, 0.6875, 0.2484, 0.75, 0.29, 0.75, 0.29, 0.6875, 0.71, 0.6817, 0.71, 0.7385, 0.7516, 0.7385, 0.7516, 0.6817, 0.625, 0.835, 0.625, 0.835, 0.625, 0.8766, 0.625, 0.8766, 0.71, 0.625, 0.71, 0.6817, 0.7516, 0.6817, 0.7516, 0.625, 0.7516, 0.625, 0.7516, 0.6817, 0.7516, 0.7385, 0.7516, 0.75, 0.7516, 0.75, 0.7516, 0.6875, 0.7516, 0.625, 0.625, 0.8766, 0.625, 0.8766, 0.625, 0.835, 0.625, 0.835, 0.71, 0.6817, 0.71, 0.6817, 0.71, 0.625, 0.71, 0.625, 0.7516, 0.6875, 0.7516, 0.6875, 0.7516, 0.75, 0.7516, 0.75, 0.7516, 0.6875, 0.7516, 0.6875, 0.7516, 0.75, 0.7516, 0.75, 0.71, 0.6817, 0.71, 0.6817, 0.71, 0.625, 0.71, 0.625, 0.7516, 0.625, 0.7516, 0.625, 0.7516, 0.6875, 0.7516, 0.6875, 0.625, 0.835, 0.625, 0.835, 0.625, 0.835, 0.625, 0.835, 0.625, 0.835, 0.625, 0.835, 0.625, 0.835, 0.625, 0.835, 0.625, 0.8766, 0.625, 0.8766, 0.625, 0.835, 0.625, 0.835, 0.71, 0.7385, 0.71, 0.7385, 0.71, 0.6817, 0.71, 0.6817, 0.6387, 0.6875, 0.6387, 0.75, 0.6683, 0.75, 0.6683, 0.6875, 0.6683, 0.7385, 0.6683, 0.6817, 0.6683, 0.625, 0.6683, 0.625, 0.6683, 0.6875, 0.6683, 0.75, 0.6683, 0.75, 0.6683, 0.7385, 0.6683, 0.6875, 0.6387, 0.6875, 0.625, 0.6875, 0.625, 0.75, 0.6387, 0.75, 0.625, 0.835, 0.625, 0.835, 0.625, 0.7933, 0.625, 0.7933, 0.625, 0.7637, 0.625, 0.7637, 0.6131, 0.754, 0.6131, 0.754, 0.625, 0.7933, 0.625, 0.7933, 0.625, 0.835, 0.625, 0.835, 0.625, 0.6875, 0.625, 0.6875, 0.6387, 0.6875, 0.6387, 0.6875, 0.625, 0.7933, 0.625, 0.7933, 0.625, 0.7933, 0.625, 0.7933, 0.6387, 0.6875, 0.6387, 0.6875, 0.6683, 0.6875, 0.6683, 0.6875, 0.625, 0.835, 0.625, 0.835, 0.625, 0.835, 0.625, 0.835, 0.2577, 0.2213, 0.07079, 0.1979, 0.2577, 0.5626, 0.2577, 0.1979, 0.2577, 0.2213, 0.398, 0.455, 0.3887, 0.455, 0.07079, 0.1979, 0.2577, 0.5626, 0.07079, 0.1979, 0.3887, 0.455, 0.3887, 0.4783, 0.2577, 0.2213, 0.2577, 0.1979, 0.2577, 0.5626, 0.07079, 0.1979, 0.2577, 0.5626, 0.3887, 0.4783, 0.3887, 0.455, 0.07079, 0.1979, 0.2577, 0.2213, 0.07079, 0.1979, 0.3887, 0.455, 0.398, 0.455, 0.7516, 0.6875, 0.7516, 0.6875, 0.7516, 0.75, 0.7516, 0.75, 0.71, 0.6817, 0.71, 0.6817, 0.71, 0.625, 0.71, 0.625, 0.7516, 0.625, 0.7516, 0.625, 0.7516, 0.6875, 0.7516, 0.6875, 0.625, 0.835, 0.625, 0.835, 0.625, 0.835, 0.625, 0.835, 0.625, 0.835, 0.625, 0.835, 0.625, 0.835, 0.625, 0.835, 0.625, 0.8766, 0.625, 0.8766, 0.625, 0.835, 0.625, 0.835, 0.71, 0.7385, 0.71, 0.7385, 0.71, 0.6817, 0.71, 0.6817, 0.7516, 0.6875, 0.7516, 0.75, 0.7516, 0.75, 0.7516, 0.6875, 0.71, 0.6817, 0.71, 0.625, 0.71, 0.625, 0.71, 0.6817, 0.7516, 0.625, 0.7516, 0.6875, 0.7516, 0.6875, 0.7516, 0.625, 0.625, 0.835, 0.625, 0.835, 0.625, 0.835, 0.625, 0.835, 0.625, 0.835, 0.625, 0.835, 0.625, 0.835, 0.625, 0.835, 0.625, 0.8766, 0.625, 0.835, 0.625, 0.835, 0.625, 0.8766, 0.71, 0.7385, 0.71, 0.6817, 0.71, 0.6817, 0.71, 0.7385, 0.71, 0.7385, 0.71, 0.7385, 0.71, 0.6817, 0.71, 0.6817, 0.625, 0.8766, 0.625, 0.8766, 0.625, 0.835, 0.625, 0.835, 0.625, 0.835, 0.625, 0.835, 0.625, 0.835, 0.625, 0.835, 0.625, 0.835, 0.625, 0.835, 0.625, 0.835, 0.625, 0.835, 0.7516, 0.625, 0.7516, 0.625, 0.7516, 0.6875, 0.7516, 0.6875, 0.71, 0.6817, 0.71, 0.6817, 0.71, 0.625, 0.71, 0.625, 0.7516, 0.6875, 0.7516, 0.6875, 0.7516, 0.75, 0.7516, 0.75, 0.71, 0.7385, 0.71, 0.6817, 0.71, 0.6817, 0.71, 0.7385, 0.625, 0.8766, 0.625, 0.835, 0.625, 0.835, 0.625, 0.8766, 0.625, 0.835, 0.625, 0.835, 0.625, 0.835, 0.625, 0.835, 0.625, 0.835, 0.625, 0.835, 0.625, 0.835, 0.625, 0.835, 0.7516, 0.625, 0.7516, 0.6875, 0.7516, 0.6875, 0.7516, 0.625, 0.71, 0.6817, 0.71, 0.625, 0.71, 0.625, 0.71, 0.6817, 0.7516, 0.6875, 0.7516, 0.75, 0.7516, 0.75, 0.7516, 0.6875])
me_cube_002.materials.append(mat_material)
me_cube_002.materials.append(mat_material_001)
me_cube_002.use_mirror_vertex_groups = False
me_cube_002.update()

# ---- objects
ob_cube = bpy.data.objects.new('Cube', me_cube)
ob_cube_001 = bpy.data.objects.new('Cube.001', me_cube_001)
ob_cube_002 = bpy.data.objects.new('Cube.002', me_cube_002)

# ---- transforms, parenting, visibility, modifiers, constraints
ob_cube.location = (0.0, 0.0, 0.0)
ob_cube.scale = (-1.995, 0.8301, 1.0)
ob_cube.lock_rotations_4d = False
ob_cube.empty_display_type = 'ARROWS'
ob_cube.lineart.crease_threshold = 0.0
_m = ob_cube.modifiers.new('Mirror', 'MIRROR')
_m.use_axis = (False, True, False)
_m.use_clip = True
ob_cube_001.location = (-0.2667, 2.582, 0.0)
ob_cube_001.scale = (-2.096, 0.8301, 1.0)
ob_cube_001.lock_rotations_4d = False
ob_cube_001.empty_display_type = 'ARROWS'
ob_cube_001.lineart.crease_threshold = 0.0
_m = ob_cube_001.modifiers.new('Mirror', 'MIRROR')
_m.use_axis = (False, True, False)
_m.use_clip = True
ob_cube_002.location = (0.0, -2.261, 0.0)
ob_cube_002.scale = (-2.165, 0.8301, 1.0)
ob_cube_002.lock_rotations_4d = False
ob_cube_002.empty_display_type = 'ARROWS'
ob_cube_002.lineart.crease_threshold = 0.0

# ---- collection membership
col_collection.objects.link(ob_cube)
col_collection.objects.link(ob_cube_001)
col_collection.objects.link(ob_cube_002)

# ---- scene / render settings (as saved in the file)
scene.frame_start = 1; scene.frame_end = 250; scene.frame_set(1)
scene.render.engine = 'BLENDER_EEVEE_NEXT'
scene.cycles.sampling_pattern = 'TABULATED_SOBOL'
scene.cycles.use_light_tree = False
scene.view_settings.view_transform = 'Filmic'
bpy.context.view_layer.update()

# ---- added for rendering (the .blend has no active camera and no usable light): camera, sun
cam_auto = bpy.data.cameras.new('AutoCamera')
cam_auto.lens = 50.0
cam_auto.sensor_width = 36.0
cam_auto.clip_end = 1000.0
ob_auto_camera = bpy.data.objects.new('AutoCamera', cam_auto)
scene.collection.objects.link(ob_auto_camera)
ob_auto_camera.location = (7.57285, -9.48683, 6.2399)
ob_auto_camera.rotation_euler = (1.09748, -7.21219e-08, 0.694738)
scene.camera = ob_auto_camera
light_auto_sun = bpy.data.lights.new('AutoSun', 'SUN')
light_auto_sun.energy = 3.0
light_auto_sun.angle = 0.0523599
ob_auto_sun = bpy.data.objects.new('AutoSun', light_auto_sun)
scene.collection.objects.link(ob_auto_sun)
ob_auto_sun.rotation_euler = (0.872665, 0.174533, 0.523599)
bpy.context.view_layer.update()
